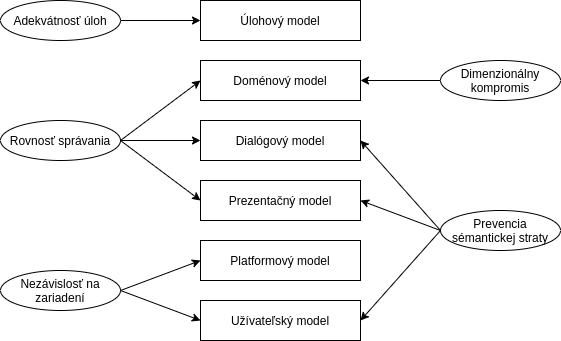

The diagram above was exported from draw.io. Its source (the exported page's mxGraphModel, read from the mxfile embedded in the PNG):
<mxGraphModel dx="878" dy="875" grid="1" gridSize="10" guides="1" tooltips="1" connect="1" arrows="1" fold="1" page="1" pageScale="1" pageWidth="827" pageHeight="1169" math="0" shadow="0">
  <root>
    <mxCell id="0" />
    <mxCell id="1" parent="0" />
    <mxCell id="G-OSWZg8pcEbpISKTH_O-1" value="Adekvátnosť úloh" style="ellipse;whiteSpace=wrap;html=1;" vertex="1" parent="1">
      <mxGeometry x="40" y="160" width="120" height="40" as="geometry" />
    </mxCell>
    <mxCell id="G-OSWZg8pcEbpISKTH_O-2" value="Úlohový model" style="rounded=0;whiteSpace=wrap;html=1;" vertex="1" parent="1">
      <mxGeometry x="240" y="160" width="160" height="40" as="geometry" />
    </mxCell>
    <mxCell id="G-OSWZg8pcEbpISKTH_O-3" value="Doménový model" style="rounded=0;whiteSpace=wrap;html=1;" vertex="1" parent="1">
      <mxGeometry x="240" y="220" width="160" height="40" as="geometry" />
    </mxCell>
    <mxCell id="G-OSWZg8pcEbpISKTH_O-4" value="Dialógový model" style="rounded=0;whiteSpace=wrap;html=1;" vertex="1" parent="1">
      <mxGeometry x="240" y="280" width="160" height="40" as="geometry" />
    </mxCell>
    <mxCell id="G-OSWZg8pcEbpISKTH_O-5" value="Prezentačný model" style="rounded=0;whiteSpace=wrap;html=1;" vertex="1" parent="1">
      <mxGeometry x="240" y="340" width="160" height="40" as="geometry" />
    </mxCell>
    <mxCell id="G-OSWZg8pcEbpISKTH_O-6" value="Platformový model" style="rounded=0;whiteSpace=wrap;html=1;" vertex="1" parent="1">
      <mxGeometry x="240" y="400" width="160" height="40" as="geometry" />
    </mxCell>
    <mxCell id="G-OSWZg8pcEbpISKTH_O-7" value="Užívateľský model" style="rounded=0;whiteSpace=wrap;html=1;" vertex="1" parent="1">
      <mxGeometry x="240" y="460" width="160" height="40" as="geometry" />
    </mxCell>
    <mxCell id="G-OSWZg8pcEbpISKTH_O-8" value="Rovnosť správania" style="ellipse;whiteSpace=wrap;html=1;" vertex="1" parent="1">
      <mxGeometry x="40" y="280" width="120" height="40" as="geometry" />
    </mxCell>
    <mxCell id="G-OSWZg8pcEbpISKTH_O-9" value="Nezávislosť na zariadení" style="ellipse;whiteSpace=wrap;html=1;" vertex="1" parent="1">
      <mxGeometry x="40" y="430" width="120" height="40" as="geometry" />
    </mxCell>
    <mxCell id="G-OSWZg8pcEbpISKTH_O-10" value="Dimenzionálny kompromis" style="ellipse;whiteSpace=wrap;html=1;" vertex="1" parent="1">
      <mxGeometry x="480" y="220" width="120" height="40" as="geometry" />
    </mxCell>
    <mxCell id="G-OSWZg8pcEbpISKTH_O-11" value="Prevencia sémantickej straty" style="ellipse;whiteSpace=wrap;html=1;" vertex="1" parent="1">
      <mxGeometry x="480" y="370" width="120" height="40" as="geometry" />
    </mxCell>
    <mxCell id="G-OSWZg8pcEbpISKTH_O-12" value="" style="endArrow=classic;html=1;rounded=0;exitX=1;exitY=0.5;exitDx=0;exitDy=0;entryX=0;entryY=0.5;entryDx=0;entryDy=0;" edge="1" parent="1" source="G-OSWZg8pcEbpISKTH_O-1" target="G-OSWZg8pcEbpISKTH_O-2">
      <mxGeometry width="50" height="50" relative="1" as="geometry">
        <mxPoint x="390" y="450" as="sourcePoint" />
        <mxPoint x="440" y="400" as="targetPoint" />
      </mxGeometry>
    </mxCell>
    <mxCell id="G-OSWZg8pcEbpISKTH_O-13" value="" style="endArrow=classic;html=1;rounded=0;exitX=0;exitY=0.5;exitDx=0;exitDy=0;entryX=1;entryY=0.5;entryDx=0;entryDy=0;" edge="1" parent="1" source="G-OSWZg8pcEbpISKTH_O-10" target="G-OSWZg8pcEbpISKTH_O-3">
      <mxGeometry width="50" height="50" relative="1" as="geometry">
        <mxPoint x="390" y="450" as="sourcePoint" />
        <mxPoint x="440" y="400" as="targetPoint" />
      </mxGeometry>
    </mxCell>
    <mxCell id="G-OSWZg8pcEbpISKTH_O-14" value="" style="endArrow=classic;html=1;rounded=0;exitX=1;exitY=0.5;exitDx=0;exitDy=0;entryX=0;entryY=0.5;entryDx=0;entryDy=0;" edge="1" parent="1" source="G-OSWZg8pcEbpISKTH_O-8" target="G-OSWZg8pcEbpISKTH_O-3">
      <mxGeometry width="50" height="50" relative="1" as="geometry">
        <mxPoint x="390" y="450" as="sourcePoint" />
        <mxPoint x="440" y="400" as="targetPoint" />
      </mxGeometry>
    </mxCell>
    <mxCell id="G-OSWZg8pcEbpISKTH_O-15" value="" style="endArrow=classic;html=1;rounded=0;exitX=1;exitY=0.5;exitDx=0;exitDy=0;entryX=0;entryY=0.5;entryDx=0;entryDy=0;" edge="1" parent="1" source="G-OSWZg8pcEbpISKTH_O-8" target="G-OSWZg8pcEbpISKTH_O-4">
      <mxGeometry width="50" height="50" relative="1" as="geometry">
        <mxPoint x="390" y="450" as="sourcePoint" />
        <mxPoint x="440" y="400" as="targetPoint" />
      </mxGeometry>
    </mxCell>
    <mxCell id="G-OSWZg8pcEbpISKTH_O-16" value="" style="endArrow=classic;html=1;rounded=0;entryX=0;entryY=0.5;entryDx=0;entryDy=0;" edge="1" parent="1" target="G-OSWZg8pcEbpISKTH_O-5">
      <mxGeometry width="50" height="50" relative="1" as="geometry">
        <mxPoint x="160" y="300" as="sourcePoint" />
        <mxPoint x="440" y="400" as="targetPoint" />
      </mxGeometry>
    </mxCell>
    <mxCell id="G-OSWZg8pcEbpISKTH_O-17" value="" style="endArrow=classic;html=1;rounded=0;exitX=0;exitY=0.5;exitDx=0;exitDy=0;entryX=1;entryY=0.5;entryDx=0;entryDy=0;" edge="1" parent="1" source="G-OSWZg8pcEbpISKTH_O-11" target="G-OSWZg8pcEbpISKTH_O-4">
      <mxGeometry width="50" height="50" relative="1" as="geometry">
        <mxPoint x="390" y="450" as="sourcePoint" />
        <mxPoint x="440" y="400" as="targetPoint" />
      </mxGeometry>
    </mxCell>
    <mxCell id="G-OSWZg8pcEbpISKTH_O-18" value="" style="endArrow=classic;html=1;rounded=0;exitX=0;exitY=0.5;exitDx=0;exitDy=0;entryX=1;entryY=0.5;entryDx=0;entryDy=0;" edge="1" parent="1" source="G-OSWZg8pcEbpISKTH_O-11" target="G-OSWZg8pcEbpISKTH_O-5">
      <mxGeometry width="50" height="50" relative="1" as="geometry">
        <mxPoint x="390" y="450" as="sourcePoint" />
        <mxPoint x="440" y="400" as="targetPoint" />
      </mxGeometry>
    </mxCell>
    <mxCell id="G-OSWZg8pcEbpISKTH_O-19" value="" style="endArrow=classic;html=1;rounded=0;exitX=0;exitY=0.5;exitDx=0;exitDy=0;entryX=1;entryY=0.5;entryDx=0;entryDy=0;" edge="1" parent="1" source="G-OSWZg8pcEbpISKTH_O-11" target="G-OSWZg8pcEbpISKTH_O-7">
      <mxGeometry width="50" height="50" relative="1" as="geometry">
        <mxPoint x="390" y="450" as="sourcePoint" />
        <mxPoint x="440" y="400" as="targetPoint" />
      </mxGeometry>
    </mxCell>
    <mxCell id="G-OSWZg8pcEbpISKTH_O-20" value="" style="endArrow=classic;html=1;rounded=0;exitX=1;exitY=0.5;exitDx=0;exitDy=0;entryX=0;entryY=0.5;entryDx=0;entryDy=0;" edge="1" parent="1" source="G-OSWZg8pcEbpISKTH_O-9" target="G-OSWZg8pcEbpISKTH_O-6">
      <mxGeometry width="50" height="50" relative="1" as="geometry">
        <mxPoint x="390" y="450" as="sourcePoint" />
        <mxPoint x="440" y="400" as="targetPoint" />
      </mxGeometry>
    </mxCell>
    <mxCell id="G-OSWZg8pcEbpISKTH_O-21" value="" style="endArrow=classic;html=1;rounded=0;exitX=1;exitY=0.5;exitDx=0;exitDy=0;entryX=0;entryY=0.5;entryDx=0;entryDy=0;" edge="1" parent="1" source="G-OSWZg8pcEbpISKTH_O-9" target="G-OSWZg8pcEbpISKTH_O-7">
      <mxGeometry width="50" height="50" relative="1" as="geometry">
        <mxPoint x="390" y="450" as="sourcePoint" />
        <mxPoint x="440" y="400" as="targetPoint" />
      </mxGeometry>
    </mxCell>
  </root>
</mxGraphModel>